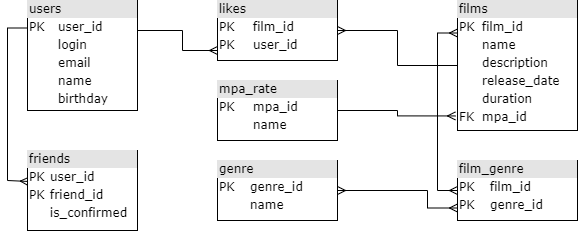

The diagram above was exported from draw.io. Its source (the exported page's mxGraphModel, read from the mxfile embedded in the PNG):
<mxGraphModel dx="1038" dy="1425" grid="1" gridSize="10" guides="1" tooltips="1" connect="1" arrows="1" fold="1" page="1" pageScale="1" pageWidth="1100" pageHeight="850" background="none" math="0" shadow="0">
  <root>
    <mxCell id="0" />
    <mxCell id="1" parent="0" />
    <mxCell id="uX3GO5aZw8A_M_mZ_ZQK-21" style="edgeStyle=orthogonalEdgeStyle;rounded=0;orthogonalLoop=1;jettySize=auto;html=1;entryX=1;entryY=0.5;entryDx=0;entryDy=0;fontSize=12;startArrow=none;startFill=0;endArrow=ERmany;endFill=0;" parent="1" source="2ed32ef02a7f4228-2" target="uX3GO5aZw8A_M_mZ_ZQK-2" edge="1">
      <mxGeometry relative="1" as="geometry" />
    </mxCell>
    <mxCell id="2ed32ef02a7f4228-2" value="&lt;div style=&quot;box-sizing: border-box ; width: 100% ; background: #e4e4e4 ; padding: 2px&quot;&gt;films&lt;/div&gt;&lt;table style=&quot;width: 100% ; font-size: 1em&quot; cellpadding=&quot;2&quot; cellspacing=&quot;0&quot;&gt;&lt;tbody style=&quot;line-height: 1.2;&quot;&gt;&lt;tr&gt;&lt;td&gt;PK&lt;/td&gt;&lt;td&gt;film_id&lt;/td&gt;&lt;/tr&gt;&lt;tr&gt;&lt;td&gt;&lt;br&gt;&lt;/td&gt;&lt;td&gt;name&lt;/td&gt;&lt;/tr&gt;&lt;tr&gt;&lt;td&gt;&lt;/td&gt;&lt;td&gt;description&lt;/td&gt;&lt;/tr&gt;&lt;tr&gt;&lt;td&gt;&lt;br&gt;&lt;/td&gt;&lt;td&gt;release_date&lt;/td&gt;&lt;/tr&gt;&lt;tr&gt;&lt;td&gt;&lt;br&gt;&lt;/td&gt;&lt;td&gt;duration&lt;/td&gt;&lt;/tr&gt;&lt;tr&gt;&lt;td&gt;FK&lt;/td&gt;&lt;td&gt;mpa_id&lt;/td&gt;&lt;/tr&gt;&lt;/tbody&gt;&lt;/table&gt;" style="verticalAlign=top;align=left;overflow=fill;html=1;rounded=0;shadow=0;comic=0;labelBackgroundColor=none;strokeWidth=1;fontFamily=Verdana;fontSize=12" parent="1" vertex="1">
      <mxGeometry x="480" y="-120" width="120" height="130" as="geometry" />
    </mxCell>
    <object label="&lt;div style=&quot;box-sizing:border-box;width:100%;background:#e4e4e4;padding:2px;&quot;&gt;genre&lt;/div&gt;&lt;table style=&quot;width:100%;font-size:1em;&quot; cellpadding=&quot;2&quot; cellspacing=&quot;0&quot;&gt;&lt;tbody&gt;&lt;tr&gt;&lt;td&gt;PK&lt;/td&gt;&lt;td&gt;genre_id&lt;/td&gt;&lt;/tr&gt;&lt;tr&gt;&lt;td&gt;&lt;br&gt;&lt;/td&gt;&lt;td&gt;name&lt;/td&gt;&lt;/tr&gt;&lt;tr&gt;&lt;td&gt;&lt;/td&gt;&lt;td&gt;&lt;br&gt;&lt;/td&gt;&lt;/tr&gt;&lt;/tbody&gt;&lt;/table&gt;" id="2ed32ef02a7f4228-5">
      <mxCell style="verticalAlign=top;align=left;overflow=fill;html=1;rounded=0;shadow=0;comic=0;labelBackgroundColor=none;strokeWidth=1;fontFamily=Verdana;fontSize=12" parent="1" vertex="1">
        <mxGeometry x="240" y="40" width="120" height="60" as="geometry" />
      </mxCell>
    </object>
    <mxCell id="uX3GO5aZw8A_M_mZ_ZQK-17" style="edgeStyle=orthogonalEdgeStyle;rounded=0;orthogonalLoop=1;jettySize=auto;html=1;entryX=0;entryY=0.25;entryDx=0;entryDy=0;fontSize=12;endArrow=ERmany;endFill=0;startArrow=ERmany;startFill=0;" parent="1" source="2ed32ef02a7f4228-11" target="2ed32ef02a7f4228-2" edge="1">
      <mxGeometry relative="1" as="geometry">
        <Array as="points">
          <mxPoint x="460" y="70" />
          <mxPoint x="460" y="-87" />
        </Array>
      </mxGeometry>
    </mxCell>
    <mxCell id="2ed32ef02a7f4228-11" value="&lt;div style=&quot;box-sizing:border-box;width:100%;background:#e4e4e4;padding:2px;&quot;&gt;film_genre&lt;/div&gt;&lt;table style=&quot;width:100%;font-size:1em;&quot; cellpadding=&quot;2&quot; cellspacing=&quot;0&quot;&gt;&lt;tbody&gt;&lt;tr&gt;&lt;td&gt;PK&lt;/td&gt;&lt;td&gt;film_id&lt;/td&gt;&lt;/tr&gt;&lt;tr&gt;&lt;td&gt;PK&lt;/td&gt;&lt;td&gt;genre_id&lt;/td&gt;&lt;/tr&gt;&lt;tr&gt;&lt;td&gt;&lt;/td&gt;&lt;td&gt;&lt;br&gt;&lt;/td&gt;&lt;/tr&gt;&lt;/tbody&gt;&lt;/table&gt;" style="verticalAlign=top;align=left;overflow=fill;html=1;rounded=0;shadow=0;comic=0;labelBackgroundColor=none;strokeWidth=1;fontFamily=Verdana;fontSize=12" parent="1" vertex="1">
      <mxGeometry x="480" y="40" width="120" height="60" as="geometry" />
    </mxCell>
    <object label="&lt;div style=&quot;box-sizing:border-box;width:100%;background:#e4e4e4;padding:2px;&quot;&gt;likes&lt;/div&gt;&lt;table style=&quot;width:100%;font-size:1em;&quot; cellpadding=&quot;2&quot; cellspacing=&quot;0&quot;&gt;&lt;tbody&gt;&lt;tr&gt;&lt;td&gt;PK&lt;/td&gt;&lt;td&gt;film_id&lt;/td&gt;&lt;/tr&gt;&lt;tr&gt;&lt;td&gt;PK&lt;/td&gt;&lt;td&gt;user_id&lt;/td&gt;&lt;/tr&gt;&lt;tr&gt;&lt;td&gt;&lt;br&gt;&lt;/td&gt;&lt;td&gt;&lt;br&gt;&lt;/td&gt;&lt;/tr&gt;&lt;/tbody&gt;&lt;/table&gt;" id="uX3GO5aZw8A_M_mZ_ZQK-2">
      <mxCell style="verticalAlign=top;align=left;overflow=fill;html=1;rounded=0;shadow=0;comic=0;labelBackgroundColor=none;strokeWidth=1;fontFamily=Verdana;fontSize=12" parent="1" vertex="1">
        <mxGeometry x="240" y="-120" width="120" height="60" as="geometry" />
      </mxCell>
    </object>
    <mxCell id="uX3GO5aZw8A_M_mZ_ZQK-14" value="" style="edgeStyle=orthogonalEdgeStyle;rounded=0;orthogonalLoop=1;jettySize=auto;html=1;fontSize=12;endArrow=ERmany;endFill=0;exitX=0;exitY=0.25;exitDx=0;exitDy=0;entryX=0.007;entryY=0.387;entryDx=0;entryDy=0;entryPerimeter=0;" parent="1" source="uX3GO5aZw8A_M_mZ_ZQK-3" target="uX3GO5aZw8A_M_mZ_ZQK-4" edge="1">
      <mxGeometry relative="1" as="geometry">
        <mxPoint x="10" y="70" as="targetPoint" />
        <Array as="points">
          <mxPoint x="30" y="-92" />
          <mxPoint x="30" y="60" />
        </Array>
      </mxGeometry>
    </mxCell>
    <mxCell id="uX3GO5aZw8A_M_mZ_ZQK-3" value="&lt;div style=&quot;box-sizing: border-box ; width: 100% ; background: #e4e4e4 ; padding: 2px&quot;&gt;users&lt;/div&gt;&lt;table style=&quot;width: 100% ; font-size: 1em&quot; cellpadding=&quot;2&quot; cellspacing=&quot;0&quot;&gt;&lt;tbody style=&quot;line-height: 1.2;&quot;&gt;&lt;tr&gt;&lt;td&gt;PK&lt;/td&gt;&lt;td&gt;user_id&lt;br&gt;&lt;/td&gt;&lt;/tr&gt;&lt;tr&gt;&lt;td&gt;&lt;br&gt;&lt;/td&gt;&lt;td&gt;login&lt;/td&gt;&lt;/tr&gt;&lt;tr&gt;&lt;td&gt;&lt;/td&gt;&lt;td&gt;email&lt;/td&gt;&lt;/tr&gt;&lt;tr&gt;&lt;td&gt;&lt;br&gt;&lt;/td&gt;&lt;td&gt;name&lt;/td&gt;&lt;/tr&gt;&lt;tr&gt;&lt;td&gt;&lt;br&gt;&lt;/td&gt;&lt;td&gt;birthday&lt;/td&gt;&lt;/tr&gt;&lt;tr&gt;&lt;td&gt;&lt;br&gt;&lt;/td&gt;&lt;td&gt;&lt;br&gt;&lt;/td&gt;&lt;/tr&gt;&lt;/tbody&gt;&lt;/table&gt;" style="verticalAlign=top;align=left;overflow=fill;html=1;rounded=0;shadow=0;comic=0;labelBackgroundColor=none;strokeWidth=1;fontFamily=Verdana;fontSize=12" parent="1" vertex="1">
      <mxGeometry x="50" y="-120" width="110" height="110" as="geometry" />
    </mxCell>
    <mxCell id="uX3GO5aZw8A_M_mZ_ZQK-4" value="&lt;div style=&quot;box-sizing: border-box ; width: 100% ; background: #e4e4e4 ; padding: 2px&quot;&gt;friends&lt;/div&gt;&lt;table style=&quot;width: 100% ; font-size: 1em&quot; cellpadding=&quot;2&quot; cellspacing=&quot;0&quot;&gt;&lt;tbody style=&quot;line-height: 1.2;&quot;&gt;&lt;tr&gt;&lt;td&gt;PK&lt;/td&gt;&lt;td&gt;user_id&lt;br&gt;&lt;/td&gt;&lt;/tr&gt;&lt;tr&gt;&lt;td&gt;PK&lt;/td&gt;&lt;td&gt;friend_id&lt;/td&gt;&lt;/tr&gt;&lt;tr&gt;&lt;td&gt;&lt;/td&gt;&lt;td&gt;is_confirmed&lt;/td&gt;&lt;/tr&gt;&lt;tr&gt;&lt;td&gt;&lt;br&gt;&lt;/td&gt;&lt;td&gt;&lt;br&gt;&lt;/td&gt;&lt;/tr&gt;&lt;tr&gt;&lt;td&gt;&lt;br&gt;&lt;/td&gt;&lt;td&gt;&lt;br&gt;&lt;/td&gt;&lt;/tr&gt;&lt;tr&gt;&lt;td&gt;&lt;br&gt;&lt;/td&gt;&lt;td&gt;&lt;br&gt;&lt;/td&gt;&lt;/tr&gt;&lt;/tbody&gt;&lt;/table&gt;" style="verticalAlign=top;align=left;overflow=fill;html=1;rounded=0;shadow=0;comic=0;labelBackgroundColor=none;strokeWidth=1;fontFamily=Verdana;fontSize=12" parent="1" vertex="1">
      <mxGeometry x="50" y="30" width="110" height="80" as="geometry" />
    </mxCell>
    <mxCell id="uX3GO5aZw8A_M_mZ_ZQK-18" style="edgeStyle=orthogonalEdgeStyle;rounded=0;orthogonalLoop=1;jettySize=auto;html=1;fontSize=12;endArrow=ERmany;endFill=0;startArrow=ERmany;startFill=0;entryX=1;entryY=0.5;entryDx=0;entryDy=0;" parent="1" target="2ed32ef02a7f4228-5" edge="1">
      <mxGeometry relative="1" as="geometry">
        <mxPoint x="480" y="87.5" as="sourcePoint" />
        <mxPoint x="380" y="10" as="targetPoint" />
        <Array as="points">
          <mxPoint x="450" y="88" />
          <mxPoint x="450" y="70" />
        </Array>
      </mxGeometry>
    </mxCell>
    <mxCell id="uX3GO5aZw8A_M_mZ_ZQK-19" style="edgeStyle=orthogonalEdgeStyle;rounded=0;orthogonalLoop=1;jettySize=auto;html=1;fontSize=12;endArrow=ERmany;endFill=0;startArrow=none;startFill=0;exitX=1;exitY=0.25;exitDx=0;exitDy=0;" parent="1" source="uX3GO5aZw8A_M_mZ_ZQK-3" edge="1">
      <mxGeometry relative="1" as="geometry">
        <mxPoint x="170" y="-90" as="sourcePoint" />
        <mxPoint x="240" y="-70" as="targetPoint" />
        <Array as="points">
          <mxPoint x="160" y="-90" />
          <mxPoint x="205" y="-90" />
          <mxPoint x="205" y="-70" />
          <mxPoint x="240" y="-70" />
        </Array>
      </mxGeometry>
    </mxCell>
    <mxCell id="rRWn017ktRLLxctc28Ix-2" style="edgeStyle=orthogonalEdgeStyle;rounded=0;orthogonalLoop=1;jettySize=auto;html=1;entryX=-0.017;entryY=0.888;entryDx=0;entryDy=0;entryPerimeter=0;startArrow=none;startFill=0;endArrow=ERmany;endFill=0;" edge="1" parent="1" source="rRWn017ktRLLxctc28Ix-1" target="2ed32ef02a7f4228-2">
      <mxGeometry relative="1" as="geometry" />
    </mxCell>
    <object label="&lt;div style=&quot;box-sizing:border-box;width:100%;background:#e4e4e4;padding:2px;&quot;&gt;mpa_rate&lt;/div&gt;&lt;table style=&quot;width:100%;font-size:1em;&quot; cellpadding=&quot;2&quot; cellspacing=&quot;0&quot;&gt;&lt;tbody&gt;&lt;tr&gt;&lt;td&gt;PK&lt;/td&gt;&lt;td&gt;mpa_id&lt;/td&gt;&lt;/tr&gt;&lt;tr&gt;&lt;td&gt;&lt;br&gt;&lt;/td&gt;&lt;td&gt;name&lt;/td&gt;&lt;/tr&gt;&lt;tr&gt;&lt;td&gt;&lt;/td&gt;&lt;td&gt;&lt;br&gt;&lt;/td&gt;&lt;/tr&gt;&lt;/tbody&gt;&lt;/table&gt;" id="rRWn017ktRLLxctc28Ix-1">
      <mxCell style="verticalAlign=top;align=left;overflow=fill;html=1;rounded=0;shadow=0;comic=0;labelBackgroundColor=none;strokeWidth=1;fontFamily=Verdana;fontSize=12" vertex="1" parent="1">
        <mxGeometry x="240" y="-40" width="120" height="60" as="geometry" />
      </mxCell>
    </object>
  </root>
</mxGraphModel>